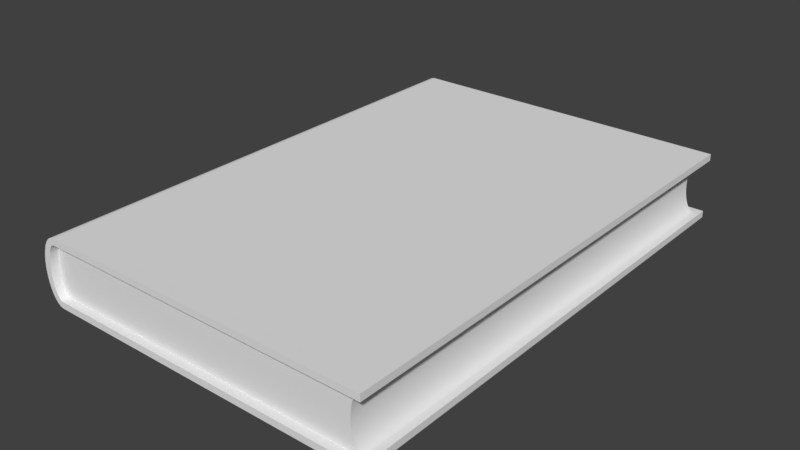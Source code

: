 # Source: LinkingBook.blend  (saved by Blender 2.80.75; exported with 4.5.12 LTS)
import bpy
from mathutils import Matrix  # noqa: F401  (used for matrix-valued properties, if any)

bpy.ops.wm.read_factory_settings(use_empty=True)
scene = bpy.context.scene
scene.name = 'Scene'

# ---- materials (node trees are filled in below, after node groups)
mat_book = bpy.data.materials.new('Book')
mat_book.alpha_threshold = 0.0
mat_book.use_transparent_shadow = False
mat_book.roughness = 0.5
mat_book.line_color = (0.0, 0.0, 0.0, 1.0)
mat_panel = bpy.data.materials.new('Panel')
mat_panel.use_transparent_shadow = False

# ---- node groups
ng_auto_smooth = bpy.data.node_groups.new('Auto Smooth', 'GeometryNodeTree')
_s = ng_auto_smooth.interface.new_socket(name='Geometry', in_out='OUTPUT', socket_type='NodeSocketGeometry')
_s = ng_auto_smooth.interface.new_socket(name='Geometry', in_out='INPUT', socket_type='NodeSocketGeometry')
_s = ng_auto_smooth.interface.new_socket(name='Angle', in_out='INPUT', socket_type='NodeSocketFloat')
_s.subtype = 'ANGLE'
_s.min_value = 0.0
_s.max_value = 3.142
ng_auto_smooth.is_modifier = True
_N = ng_auto_smooth.nodes; _L = ng_auto_smooth.links
n0 = _N.new('NodeGroupOutput'); n0.name = 'Group Output'; n0.location = (480, -100)
n1 = _N.new('NodeGroupInput'); n1.name = 'Group Input'; n1.location = (-420, -300)
n2 = _N.new('NodeGroupInput'); n2.name = 'Group Input.001'; n2.location = (-60, -100)
n3 = _N.new('GeometryNodeSetShadeSmooth'); n3.name = 'Set Shade Smooth'; n3.location = (120, -100)
n3.domain = 'EDGE'
n4 = _N.new('GeometryNodeSetShadeSmooth'); n4.name = 'Set Shade Smooth.001'; n4.location = (300, -100)
n5 = _N.new('GeometryNodeInputMeshEdgeAngle'); n5.name = 'Edge Angle'; n5.location = (-420, -220)
n6 = _N.new('GeometryNodeInputEdgeSmooth'); n6.name = 'Is Edge Smooth'; n6.location = (-60, -160)
n7 = _N.new('GeometryNodeInputShadeSmooth'); n7.name = 'Is Face Smooth'; n7.location = (-240, -340)
n8 = _N.new('FunctionNodeBooleanMath'); n8.name = 'Boolean Math'; n8.location = (-60, -220)
n9 = _N.new('FunctionNodeCompare'); n9.name = 'Compare'; n9.location = (-240, -180)
n9.operation = 'LESS_EQUAL'
_L.new(n5.outputs[0], n9.inputs[0])
_L.new(n4.outputs[0], n0.inputs[0])
_L.new(n1.outputs[1], n9.inputs[1])
_L.new(n9.outputs[0], n8.inputs[0])
_L.new(n7.outputs[0], n8.inputs[1])
_L.new(n2.outputs[0], n3.inputs[0])
_L.new(n6.outputs[0], n3.inputs[1])
_L.new(n3.outputs[0], n4.inputs[0])
_L.new(n8.outputs[0], n3.inputs[2])
n0.is_active_output = True

# ---- material node trees
mat_panel.use_nodes = True; mat_panel.node_tree.nodes.clear()
_N = mat_panel.node_tree.nodes; _L = mat_panel.node_tree.links
n0 = _N.new('ShaderNodeOutputMaterial'); n0.name = 'Material Output'; n0.location = (300, 300)
n1 = _N.new('ShaderNodeBsdfPrincipled'); n1.name = 'Principled BSDF'; n1.location = (10, 300)
n1.distribution = 'GGX'
n1.subsurface_method = 'BURLEY'
n1.inputs[3].default_value = 1.45
n1.inputs[27].default_value = (0.0, 0.0, 0.0, 1.0)
n1.inputs[28].default_value = 1.0
_L.new(n1.outputs[0], n0.inputs[0])
n0.is_active_output = True

# ---- world
world_world = bpy.data.worlds.new('World'); scene.world = world_world
world_world.color = (0.05088, 0.05088, 0.05088)
world_world.use_sun_shadow = False
world_world.sun_shadow_jitter_overblur = 0.0

# ---- meshes
me_linkingbook = bpy.data.meshes.new('LinkingBook')
me_linkingbook.from_pydata([(1.0, 1.5, 0.0), (1.0, -1.5, 0.0), (-1.0, -1.5, 0.0), (1.0, 1.5, 0.4), (1.0, -1.5, 0.4), (-1.0, -1.5, 0.4), (-1.0, 1.5, 0.4), (-1.0, 1.5, 0.0), (-1.02, 1.5, 0.003843), (-1.038, 1.5, 0.01522), (-1.056, 1.5, 0.03371), (-1.071, 1.5, 0.05858), (-1.083, 1.5, 0.08889), (-1.092, 1.5, 0.1235), (-1.098, 1.5, 0.161), (-1.1, 1.5, 0.2), (-1.098, 1.5, 0.239), (-1.092, 1.5, 0.2765), (-1.083, 1.5, 0.3111), (-1.071, 1.5, 0.3414), (-1.056, 1.5, 0.3663), (-1.038, 1.5, 0.3848), (-1.02, 1.5, 0.3962), (-1.02, -1.5, 0.003843), (-1.038, -1.5, 0.01522), (-1.056, -1.5, 0.03371), (-1.071, -1.5, 0.05858), (-1.083, -1.5, 0.08889), (-1.092, -1.5, 0.1235), (-1.098, -1.5, 0.161), (-1.1, -1.5, 0.2), (-1.098, -1.5, 0.239), (-1.092, -1.5, 0.2765), (-1.083, -1.5, 0.3111), (-1.071, -1.5, 0.3414), (-1.056, -1.5, 0.3663), (-1.038, -1.5, 0.3848), (-1.02, -1.5, 0.3962), (1.0, 1.5, 0.36), (0.937, -1.45, 0.05218), (-1.0, 1.5, 0.36), (1.0, -1.5, 0.36), (-1.023, 1.5, 0.05218), (-1.012, 1.5, 0.04307), (1.0, -1.5, 0.04), (0.9483, -1.45, 0.04307), (1.0, 1.5, 0.04), (0.86, -1.45, 0.36), (-1.0, 1.5, 0.04), (-1.0, -1.5, 0.04), (-1.0, -1.5, 0.36), (-1.012, -1.5, 0.04307), (-1.023, -1.5, 0.05218), (-1.033, -1.5, 0.06696), (-1.042, -1.5, 0.08686), (-1.05, -1.5, 0.1111), (-1.055, -1.5, 0.1388), (-1.059, -1.5, 0.1688), (-1.06, -1.5, 0.2), (-1.059, -1.5, 0.2312), (-1.055, -1.5, 0.2612), (-1.05, -1.5, 0.2889), (-1.042, -1.5, 0.3131), (-1.033, -1.5, 0.333), (-1.023, -1.5, 0.3478), (-1.012, -1.5, 0.3569), (-1.0, -1.45, 0.04), (-1.012, -1.45, 0.04307), (-1.023, -1.45, 0.05218), (-1.033, -1.45, 0.06696), (-1.042, -1.45, 0.08686), (-1.05, -1.45, 0.1111), (-1.055, -1.45, 0.1388), (-1.059, -1.45, 0.1688), (-1.06, -1.45, 0.2), (-1.059, -1.45, 0.2312), (-1.055, -1.45, 0.2612), (-1.05, -1.45, 0.2889), (-1.042, -1.45, 0.3131), (-1.033, -1.45, 0.333), (-1.023, -1.45, 0.3478), (-1.012, -1.45, 0.3569), (-1.033, 1.5, 0.06696), (-1.042, 1.5, 0.08686), (-1.05, 1.5, 0.1111), (-1.055, 1.5, 0.1388), (-1.059, 1.5, 0.1688), (-1.06, 1.5, 0.2), (-1.059, 1.5, 0.2312), (-1.055, 1.5, 0.2612), (-1.05, 1.5, 0.2889), (-1.042, 1.5, 0.3131), (-1.033, 1.5, 0.333), (-1.023, 1.5, 0.3478), (-1.012, 1.5, 0.3569), (-1.023, 1.45, 0.05218), (-1.012, 1.45, 0.04307), (0.96, -1.45, 0.04), (-1.0, 1.45, 0.04), (-1.033, 1.45, 0.06696), (-1.042, 1.45, 0.08686), (-1.05, 1.45, 0.1111), (-1.055, 1.45, 0.1388), (-1.059, 1.45, 0.1688), (-1.06, 1.45, 0.2), (-1.059, 1.45, 0.2312), (-1.055, 1.45, 0.2612), (-1.05, 1.45, 0.2889), (-1.042, 1.45, 0.3131), (-1.033, 1.45, 0.333), (-1.023, 1.45, 0.3478), (-1.012, 1.45, 0.3569), (0.9267, -1.45, 0.06696), (0.9176, -1.45, 0.08686), (0.9101, -1.45, 0.1111), (0.9046, -1.45, 0.1388), (0.9012, -1.45, 0.1688), (0.9, -1.45, 0.2), (0.9012, -1.45, 0.2312), (0.9046, -1.45, 0.2612), (0.9101, -1.45, 0.2889), (0.9176, -1.45, 0.3131), (0.9267, -1.45, 0.333), (0.937, -1.45, 0.3478), (0.9483, -1.45, 0.3569), (0.937, 1.45, 0.05218), (0.9483, 1.45, 0.04307), (0.96, 1.45, 0.04), (0.9267, 1.45, 0.06696), (0.9176, 1.45, 0.08686), (0.9101, 1.45, 0.1111), (0.9046, 1.45, 0.1388), (0.9012, 1.45, 0.1688), (0.9, 1.45, 0.2), (0.9012, 1.45, 0.2312), (0.9046, 1.45, 0.2612), (0.9101, 1.45, 0.2889), (0.9176, 1.45, 0.3131), (0.9267, 1.45, 0.333), (0.937, 1.45, 0.3478), (0.9483, 1.45, 0.3569), (-1.0, 1.45, 0.36), (0.96, 1.45, 0.36), (0.96, -1.45, 0.36), (-1.0, -1.45, 0.36), (0.86, 1.45, 0.36), (-0.9, 1.45, 0.36), (-0.9, -1.45, 0.36), (-0.9, 1.35, 0.36), (-0.9, -1.35, 0.36), (0.86, 1.35, 0.36), (0.86, -1.35, 0.36), (-0.13, 1.45, 0.36), (-0.24, 1.45, 0.36), (-0.35, 1.45, 0.36), (-0.46, 1.45, 0.36), (-0.57, 1.45, 0.36), (-0.68, 1.45, 0.36), (-0.79, 1.45, 0.36), (0.75, -1.45, 0.36), (0.64, -1.45, 0.36), (0.53, -1.45, 0.36), (0.42, -1.45, 0.36), (0.31, -1.45, 0.36), (0.2, -1.45, 0.36), (0.09, -1.45, 0.36), (-0.02, -1.45, 0.36), (-0.13, -1.45, 0.36), (-0.24, -1.45, 0.36), (-0.35, -1.45, 0.36), (-0.46, -1.45, 0.36), (-0.57, -1.45, 0.36), (-0.68, -1.45, 0.36), (-0.79, -1.45, 0.36), (0.75, 1.35, 0.36), (0.64, 1.35, 0.36), (0.53, 1.35, 0.36), (0.42, 1.35, 0.36), (0.31, 1.35, 0.36), (0.2, 1.35, 0.36), (0.09, 1.35, 0.36), (-0.02, 1.35, 0.36), (-0.13, 1.35, 0.36), (-0.24, 1.35, 0.36), (-0.35, 1.35, 0.36), (-0.46, 1.35, 0.36), (-0.57, 1.35, 0.36), (-0.68, 1.35, 0.36), (-0.79, 1.35, 0.36), (0.75, -1.35, 0.36), (0.64, -1.35, 0.36), (0.53, -1.35, 0.36), (0.42, -1.35, 0.36), (0.31, -1.35, 0.36), (0.2, -1.35, 0.36), (0.09, -1.35, 0.36), (-0.02, -1.35, 0.36), (-0.13, -1.35, 0.36), (-0.24, -1.35, 0.36), (-0.35, -1.35, 0.36), (-0.46, -1.35, 0.36), (-0.57, -1.35, 0.36), (-0.68, -1.35, 0.36), (-0.79, -1.35, 0.36), (-0.02, 1.45, 0.36), (0.09, 1.45, 0.36), (0.2, 1.45, 0.36), (0.31, 1.45, 0.36), (0.42, 1.45, 0.36), (0.53, 1.45, 0.36), (0.64, 1.45, 0.36), (0.75, 1.45, 0.36), (-0.99, -1.5, 0.04), (-0.99, -1.45, 0.04), (-0.99, -1.5, 0.0), (-0.99, 1.5, 0.0), (-0.99, 1.5, 0.04), (-0.99, 1.45, 0.04), (-0.99, 1.5, 0.4), (-0.99, -1.5, 0.4), (-0.99, 1.5, 0.36), (-0.99, -1.5, 0.36), (-0.96, 1.5, 0.4), (-0.96, -1.5, 0.4), (-0.96, 1.5, 0.36), (-0.96, -1.5, 0.36)], [], [(215, 214, 2, 7), (218, 6, 5, 219), (0, 46, 44, 1), (11, 26, 27, 12), (19, 34, 35, 20), (12, 27, 28, 13), (20, 35, 36, 21), (13, 28, 29, 14), (21, 36, 37, 22), (14, 29, 30, 15), (7, 2, 23, 8), (22, 37, 5, 6), (15, 30, 31, 16), (8, 23, 24, 9), (16, 31, 32, 17), (9, 24, 25, 10), (17, 32, 33, 18), (10, 25, 26, 11), (18, 33, 34, 19), (88, 89, 106, 105), (2, 214, 1, 44, 212, 49, 51, 52, 53, 54, 55, 56, 57, 58, 59, 60, 61, 62, 63, 64, 65, 50, 221, 225, 41, 4, 223, 219, 5, 37, 36, 35, 34, 33, 32, 31, 30, 29, 28, 27, 26, 25, 24, 23), (41, 38, 3, 4), (224, 38, 41, 225), (213, 66, 49, 212), (92, 93, 110, 109), (85, 86, 103, 102), (93, 94, 111, 110), (54, 70, 71, 55), (62, 78, 79, 63), (55, 71, 72, 56), (63, 79, 80, 64), (56, 72, 73, 57), (64, 80, 81, 65), (57, 73, 74, 58), (49, 66, 67, 51), (58, 74, 75, 59), (51, 67, 68, 52), (65, 81, 144, 50), (59, 75, 76, 60), (52, 68, 69, 53), (60, 76, 77, 61), (53, 69, 70, 54), (61, 77, 78, 62), (83, 84, 101, 100), (48, 43, 96, 98), (86, 87, 104, 103), (82, 83, 100, 99), (94, 40, 141, 111), (42, 82, 99, 95), (84, 85, 102, 101), (89, 90, 107, 106), (43, 42, 95, 96), (90, 91, 108, 107), (91, 92, 109, 108), (87, 88, 105, 104), (38, 224, 220, 40, 94, 93, 92, 91, 90, 89, 88, 87, 86, 85, 84, 83, 82, 42, 43, 48, 216, 46, 0, 215, 7, 8, 9, 10, 11, 12, 13, 14, 15, 16, 17, 18, 19, 20, 21, 22, 6, 218, 222, 3), (123, 122, 138, 139), (118, 117, 133, 134), (124, 123, 139, 140), (45, 97, 127, 126), (117, 116, 132, 133), (115, 114, 130, 131), (113, 112, 128, 129), (143, 124, 140, 142), (119, 118, 134, 135), (114, 113, 129, 130), (120, 119, 135, 136), (112, 39, 125, 128), (121, 120, 136, 137), (116, 115, 131, 132), (39, 45, 126, 125), (122, 121, 137, 138), (142, 140, 139, 138, 137, 136, 135, 134, 133, 132, 131, 130, 129, 128, 125, 126, 127, 217, 98, 96, 95, 99, 100, 101, 102, 103, 104, 105, 106, 107, 108, 109, 110, 111, 141, 146, 158, 157, 156, 155, 154, 153, 152, 204, 205, 206, 207, 208, 209, 210, 211, 145), (117, 118, 119, 120, 121, 122, 123, 124, 143, 47, 159, 160, 161, 162, 163, 164, 165, 166, 167, 168, 169, 170, 171, 172, 173, 147, 144, 81, 80, 79, 78, 77, 76, 75, 74, 73, 72, 71, 70, 69, 68, 67, 66, 213, 97, 45, 39, 112, 113, 114, 115, 116), (150, 151, 47, 143, 142, 145), (148, 188, 158, 146), (127, 97, 44, 46), (217, 127, 46, 216), (177, 176, 209, 208), (148, 146, 141, 144, 147, 149), (198, 199, 169, 168), (197, 196, 181, 182), (195, 194, 179, 180), (198, 197, 182, 183), (199, 198, 183, 184), (200, 199, 184, 185), (201, 200, 185, 186), (202, 201, 186, 187), (203, 202, 187, 188), (149, 203, 188, 148), (202, 203, 173, 172), (201, 202, 172, 171), (200, 201, 171, 170), (189, 151, 150, 174), (197, 198, 168, 167), (199, 200, 170, 169), (196, 197, 167, 166), (195, 196, 166, 165), (194, 195, 165, 164), (193, 194, 164, 163), (192, 193, 163, 162), (191, 192, 162, 161), (190, 191, 161, 160), (189, 190, 160, 159), (151, 189, 159, 47), (175, 174, 211, 210), (203, 149, 147, 173), (178, 177, 208, 207), (176, 175, 210, 209), (179, 178, 207, 206), (180, 179, 206, 205), (181, 180, 205, 204), (182, 181, 204, 152), (183, 182, 152, 153), (184, 183, 153, 154), (185, 184, 154, 155), (186, 185, 155, 156), (187, 186, 156, 157), (188, 187, 157, 158), (174, 150, 145, 211), (196, 195, 180, 181), (194, 193, 178, 179), (193, 192, 177, 178), (192, 191, 176, 177), (191, 190, 175, 176), (190, 189, 174, 175), (97, 213, 212, 44), (0, 1, 214, 215), (98, 217, 216, 48), (222, 218, 219, 223), (40, 220, 221, 50, 144, 141), (3, 222, 223, 4), (220, 224, 225, 221)])
me_linkingbook.polygons.foreach_set('use_smooth', [True] * 133)
me_linkingbook.polygons.foreach_set('material_index', [0, 0, 0, 0, 0, 0, 0, 0, 0, 0, 0, 0, 0, 0, 0, 0, 0, 0, 0, 0, 0, 0, 0, 0, 0, 0, 0, 0, 0, 0, 0, 0, 0, 0, 0, 0, 0, 0, 0, 0, 0, 0, 0, 0, 0, 0, 0, 0, 0, 0, 0, 0, 0, 0, 0, 0, 0, 0, 0, 0, 0, 0, 0, 0, 0, 0, 0, 0, 0, 0, 0, 0, 0, 0, 0, 0, 0, 0, 0, 0, 0, 1, 1, 1, 1, 1, 1, 1, 1, 1, 0, 0, 0, 1, 0, 0, 0, 0, 0, 0, 0, 0, 0, 0, 0, 0, 0, 0, 0, 0, 0, 0, 0, 0, 0, 0, 0, 0, 0, 0, 1, 1, 1, 1, 1, 1, 0, 0, 0, 0, 0, 0, 0])
_k = set([(0, 1), (0, 46), (0, 215), (1, 44), (1, 214), (2, 23), (2, 214), (3, 4), (3, 38), (3, 222), (4, 41), (4, 223), (5, 37), (5, 219), (6, 22), (6, 218), (7, 8), (7, 215), (8, 9), (9, 10), (10, 11), (11, 12), (12, 13), (13, 14), (14, 15), (15, 16), (16, 17), (17, 18), (18, 19), (19, 20), (20, 21), (21, 22), (23, 24), (24, 25), (25, 26), (26, 27), (27, 28), (28, 29), (29, 30), (30, 31), (31, 32), (32, 33), (33, 34), (34, 35), (35, 36), (36, 37), (38, 41), (38, 224), (39, 45), (39, 112), (40, 94), (40, 141), (40, 220), (41, 225), (42, 43), (42, 82), (43, 48), (44, 46), (44, 212), (45, 97), (46, 216), (47, 143), (47, 159), (48, 216), (49, 51), (49, 212), (50, 65), (50, 144), (50, 221), (51, 52), (52, 53), (53, 54), (54, 55), (55, 56), (56, 57), (57, 58), (58, 59), (59, 60), (60, 61), (61, 62), (62, 63), (63, 64), (64, 65), (66, 67), (66, 213), (67, 68), (68, 69), (69, 70), (70, 71), (71, 72), (72, 73), (73, 74), (74, 75), (75, 76), (76, 77), (77, 78), (78, 79), (79, 80), (80, 81), (81, 144), (82, 83), (83, 84), (84, 85), (85, 86), (86, 87), (87, 88), (88, 89), (89, 90), (90, 91), (91, 92), (92, 93), (93, 94), (95, 96), (95, 99), (96, 98), (97, 127), (97, 213), (98, 217), (99, 100), (100, 101), (101, 102), (102, 103), (103, 104), (104, 105), (105, 106), (106, 107), (107, 108), (108, 109), (109, 110), (110, 111), (111, 141), (112, 113), (113, 114), (114, 115), (115, 116), (116, 117), (117, 118), (118, 119), (119, 120), (120, 121), (121, 122), (122, 123), (123, 124), (124, 143), (125, 126), (125, 128), (126, 127), (127, 217), (128, 129), (129, 130), (130, 131), (131, 132), (132, 133), (133, 134), (134, 135), (135, 136), (136, 137), (137, 138), (138, 139), (139, 140), (140, 142), (141, 144), (141, 146), (142, 143), (142, 145), (144, 147), (145, 211), (146, 158), (147, 173), (152, 153), (152, 204), (153, 154), (154, 155), (155, 156), (156, 157), (157, 158), (159, 160), (160, 161), (161, 162), (162, 163), (163, 164), (164, 165), (165, 166), (166, 167), (167, 168), (168, 169), (169, 170), (170, 171), (171, 172), (172, 173), (204, 205), (205, 206), (206, 207), (207, 208), (208, 209), (209, 210), (210, 211), (218, 222), (219, 223), (220, 224), (221, 225)])
me_linkingbook.attributes.new('sharp_edge', 'BOOLEAN', 'EDGE').data.foreach_set('value', [ (min(e.vertices), max(e.vertices)) in _k for e in me_linkingbook.edges])
_uv = me_linkingbook.uv_layers.new(name='UVMap1')
_uv.uv.foreach_set('vector', [0.3031, 0.4466, 0.3031, 0.02476, 0.3045, 0.02476, 0.3045, 0.4466, 0.374, 0.4466, 0.3726, 0.4466, 0.3726, 0.02476, 0.374, 0.02476, 0.02329, 0.4466, 0.01767, 0.4523, 0.01767, 0.01911, 0.02329, 0.02476, 0.3181, 0.4466, 0.3181, 0.02476, 0.3227, 0.02476, 0.3227, 0.4466, 0.359, 0.4466, 0.359, 0.02476, 0.3631, 0.02476, 0.3631, 0.4466, 0.3227, 0.4466, 0.3227, 0.02476, 0.3277, 0.02476, 0.3277, 0.4466, 0.3631, 0.4466, 0.3631, 0.02476, 0.3667, 0.02476, 0.3667, 0.4466, 0.3277, 0.4466, 0.3277, 0.02476, 0.3331, 0.02476, 0.3331, 0.4466, 0.3667, 0.4466, 0.3667, 0.02476, 0.3698, 0.02476, 0.3698, 0.4466, 0.3331, 0.4466, 0.3331, 0.02476, 0.3386, 0.02476, 0.3386, 0.4466, 0.3045, 0.4466, 0.3045, 0.02476, 0.3073, 0.02476, 0.3073, 0.4466, 0.3698, 0.4466, 0.3698, 0.02476, 0.3726, 0.02476, 0.3726, 0.4466, 0.3386, 0.4466, 0.3386, 0.02476, 0.344, 0.02476, 0.344, 0.4466, 0.3073, 0.4466, 0.3073, 0.02476, 0.3104, 0.02476, 0.3104, 0.4466, 0.344, 0.4466, 0.344, 0.02476, 0.3494, 0.02476, 0.3494, 0.4466, 0.3104, 0.4466, 0.3104, 0.02476, 0.314, 0.02476, 0.314, 0.4466, 0.3494, 0.4466, 0.3494, 0.02476, 0.3544, 0.02476, 0.3544, 0.4466, 0.314, 0.4466, 0.314, 0.02476, 0.3181, 0.02476, 0.3181, 0.4466, 0.3544, 0.4466, 0.3544, 0.02476, 0.359, 0.02476, 0.359, 0.4466, 0.344, 0.4523, 0.3494, 0.4523, 0.3494, 0.4594, 0.344, 0.4594, 0.3045, 0.02476, 0.3031, 0.02476, 0.02329, 0.02476, 0.01767, 0.01911, 0.303, 0.01911, 0.3045, 0.01911, 0.3073, 0.01911, 0.3104, 0.01911, 0.314, 0.01911, 0.3181, 0.01911, 0.3227, 0.01911, 0.3277, 0.01911, 0.3331, 0.01911, 0.3386, 0.01911, 0.344, 0.01911, 0.3494, 0.01911, 0.3544, 0.01911, 0.359, 0.01911, 0.3631, 0.01911, 0.3667, 0.01911, 0.3698, 0.01911, 0.3726, 0.01911, 0.3739, 0.01911, 0.3782, 0.01911, 0.6594, 0.01911, 0.6538, 0.02476, 0.3782, 0.02476, 0.374, 0.02476, 0.3726, 0.02476, 0.3698, 0.02476, 0.3667, 0.02476, 0.3631, 0.02476, 0.359, 0.02476, 0.3544, 0.02476, 0.3494, 0.02476, 0.344, 0.02476, 0.3386, 0.02476, 0.3331, 0.02476, 0.3277, 0.02476, 0.3227, 0.02476, 0.3181, 0.02476, 0.314, 0.02476, 0.3104, 0.02476, 0.3073, 0.02476, 0.6594, 0.01911, 0.6594, 0.4524, 0.6538, 0.4466, 0.6538, 0.02476, 0.9425, 0.4524, 0.6594, 0.4524, 0.6594, 0.01911, 0.9425, 0.01911, 0.3031, 0.01204, 0.3045, 0.01204, 0.3045, 0.01911, 0.303, 0.01911, 0.3631, 0.4523, 0.3667, 0.4523, 0.3667, 0.4594, 0.3631, 0.4594, 0.3277, 0.4523, 0.3331, 0.4523, 0.3331, 0.4594, 0.3277, 0.4594, 0.3667, 0.4523, 0.3698, 0.4523, 0.3698, 0.4594, 0.3667, 0.4594, 0.3181, 0.01911, 0.3181, 0.01204, 0.3227, 0.01204, 0.3227, 0.01911, 0.359, 0.01911, 0.359, 0.01204, 0.3631, 0.01204, 0.3631, 0.01911, 0.3227, 0.01911, 0.3227, 0.01204, 0.3277, 0.01204, 0.3277, 0.01911, 0.3631, 0.01911, 0.3631, 0.01204, 0.3667, 0.01204, 0.3667, 0.01911, 0.3277, 0.01911, 0.3277, 0.01204, 0.3331, 0.01204, 0.3331, 0.01911, 0.3667, 0.01911, 0.3667, 0.01204, 0.3698, 0.01204, 0.3698, 0.01911, 0.3331, 0.01911, 0.3331, 0.01204, 0.3386, 0.01204, 0.3386, 0.01911, 0.3045, 0.01911, 0.3045, 0.01204, 0.3073, 0.01204, 0.3073, 0.01911, 0.3386, 0.01911, 0.3386, 0.01204, 0.344, 0.01204, 0.344, 0.01911, 0.3073, 0.01911, 0.3073, 0.01204, 0.3104, 0.01204, 0.3104, 0.01911, 0.3698, 0.01911, 0.3698, 0.01204, 0.3726, 0.01204, 0.3726, 0.01911, 0.344, 0.01911, 0.344, 0.01204, 0.3494, 0.01204, 0.3494, 0.01911, 0.3104, 0.01911, 0.3104, 0.01204, 0.314, 0.01204, 0.314, 0.01911, 0.3494, 0.01911, 0.3494, 0.01204, 0.3544, 0.01204, 0.3544, 0.01911, 0.314, 0.01911, 0.314, 0.01204, 0.3181, 0.01204, 0.3181, 0.01911, 0.3544, 0.01911, 0.3544, 0.01204, 0.359, 0.01204, 0.359, 0.01911, 0.3181, 0.4523, 0.3227, 0.4523, 0.3227, 0.4594, 0.3181, 0.4594, 0.3045, 0.4523, 0.3073, 0.4523, 0.3073, 0.4594, 0.3045, 0.4594, 0.3331, 0.4523, 0.3386, 0.4523, 0.3386, 0.4594, 0.3331, 0.4594, 0.314, 0.4523, 0.3181, 0.4523, 0.3181, 0.4594, 0.314, 0.4594, 0.3698, 0.4523, 0.3726, 0.4523, 0.3726, 0.4594, 0.3698, 0.4594, 0.3104, 0.4523, 0.314, 0.4523, 0.314, 0.4594, 0.3104, 0.4594, 0.3227, 0.4523, 0.3277, 0.4523, 0.3277, 0.4594, 0.3227, 0.4594, 0.3494, 0.4523, 0.3544, 0.4523, 0.3544, 0.4594, 0.3494, 0.4594, 0.3073, 0.4523, 0.3104, 0.4523, 0.3104, 0.4594, 0.3073, 0.4594, 0.3544, 0.4523, 0.359, 0.4523, 0.359, 0.4594, 0.3544, 0.4594, 0.359, 0.4523, 0.3631, 0.4523, 0.3631, 0.4594, 0.359, 0.4594, 0.3386, 0.4523, 0.344, 0.4523, 0.344, 0.4594, 0.3386, 0.4594, 0.6594, 0.4524, 0.3782, 0.4523, 0.3739, 0.4523, 0.3726, 0.4523, 0.3698, 0.4523, 0.3667, 0.4523, 0.3631, 0.4523, 0.359, 0.4523, 0.3544, 0.4523, 0.3494, 0.4523, 0.344, 0.4523, 0.3386, 0.4523, 0.3331, 0.4523, 0.3277, 0.4523, 0.3227, 0.4523, 0.3181, 0.4523, 0.314, 0.4523, 0.3104, 0.4523, 0.3073, 0.4523, 0.3045, 0.4523, 0.303, 0.4523, 0.01767, 0.4523, 0.02329, 0.4466, 0.3031, 0.4466, 0.3045, 0.4466, 0.3073, 0.4466, 0.3104, 0.4466, 0.314, 0.4466, 0.3181, 0.4466, 0.3227, 0.4466, 0.3277, 0.4466, 0.3331, 0.4466, 0.3386, 0.4466, 0.344, 0.4466, 0.3494, 0.4466, 0.3544, 0.4466, 0.359, 0.4466, 0.3631, 0.4466, 0.3667, 0.4466, 0.3698, 0.4466, 0.3726, 0.4466, 0.374, 0.4466, 0.3782, 0.4466, 0.6538, 0.4466, 0.2929, 0.5267, 0.2914, 0.5246, 0.7086, 0.5246, 0.7071, 0.5267, 0.2878, 0.5103, 0.2877, 0.506, 0.7123, 0.5059, 0.7122, 0.5103, 0.2945, 0.528, 0.2929, 0.5267, 0.7071, 0.5267, 0.7055, 0.528, 0.2945, 0.4839, 0.2961, 0.4835, 0.7039, 0.4834, 0.7055, 0.4839, 0.2877, 0.506, 0.2878, 0.5016, 0.7122, 0.5015, 0.7123, 0.5059, 0.2883, 0.4974, 0.2891, 0.4935, 0.7109, 0.4934, 0.7117, 0.4973, 0.2901, 0.4901, 0.2914, 0.4873, 0.7086, 0.4872, 0.7099, 0.49, 0.2961, 0.5284, 0.2945, 0.528, 0.7055, 0.528, 0.7039, 0.5284, 0.2883, 0.5146, 0.2878, 0.5103, 0.7122, 0.5103, 0.7117, 0.5145, 0.2891, 0.4935, 0.2901, 0.4901, 0.7099, 0.49, 0.7109, 0.4934, 0.2891, 0.5184, 0.2883, 0.5146, 0.7117, 0.5145, 0.7109, 0.5184, 0.2914, 0.4873, 0.2929, 0.4852, 0.7071, 0.4851, 0.7086, 0.4872, 0.2901, 0.5218, 0.2891, 0.5184, 0.7109, 0.5184, 0.7099, 0.5218, 0.2878, 0.5016, 0.2883, 0.4974, 0.7117, 0.4973, 0.7122, 0.5015, 0.2929, 0.4852, 0.2945, 0.4839, 0.7055, 0.4839, 0.7071, 0.4851, 0.2914, 0.5246, 0.2901, 0.5218, 0.7099, 0.5218, 0.7086, 0.5246, 0.7039, 0.5284, 0.7055, 0.528, 0.7071, 0.5267, 0.7086, 0.5246, 0.7099, 0.5218, 0.7109, 0.5184, 0.7117, 0.5145, 0.7122, 0.5103, 0.7123, 0.5059, 0.7122, 0.5015, 0.7117, 0.4973, 0.7109, 0.4934, 0.7099, 0.49, 0.7086, 0.4872, 0.7071, 0.4851, 0.7055, 0.4839, 0.7039, 0.4834, 0.9781, 0.4834, 0.9795, 0.4834, 0.9812, 0.4839, 0.9828, 0.4851, 0.9842, 0.4872, 0.9855, 0.49, 0.9865, 0.4934, 0.9873, 0.4973, 0.9878, 0.5015, 0.988, 0.5059, 0.9878, 0.5103, 0.9873, 0.5145, 0.9865, 0.5184, 0.9855, 0.5218, 0.9842, 0.5246, 0.9828, 0.5267, 0.9812, 0.528, 0.9795, 0.5284, 0.9655, 0.5284, 0.95, 0.5284, 0.9345, 0.5284, 0.9191, 0.5284, 0.9036, 0.5284, 0.8881, 0.5284, 0.8726, 0.5284, 0.8572, 0.5284, 0.8417, 0.5284, 0.8262, 0.5284, 0.8108, 0.5284, 0.7953, 0.5284, 0.7798, 0.5284, 0.7644, 0.5284, 0.7489, 0.5284, 0.7334, 0.5284, 0.718, 0.5284, 0.2877, 0.506, 0.2878, 0.5103, 0.2883, 0.5146, 0.2891, 0.5184, 0.2901, 0.5218, 0.2914, 0.5246, 0.2929, 0.5267, 0.2945, 0.528, 0.2961, 0.5284, 0.2821, 0.5284, 0.2666, 0.5285, 0.2511, 0.5285, 0.2356, 0.5285, 0.2202, 0.5285, 0.2047, 0.5285, 0.1892, 0.5285, 0.1738, 0.5285, 0.1583, 0.5285, 0.1428, 0.5285, 0.1273, 0.5285, 0.1119, 0.5285, 0.0964, 0.5285, 0.08093, 0.5285, 0.06546, 0.5285, 0.04999, 0.5285, 0.03453, 0.5285, 0.02048, 0.5284, 0.01883, 0.528, 0.01725, 0.5267, 0.01579, 0.5246, 0.01451, 0.5218, 0.01346, 0.5184, 0.01268, 0.5146, 0.0122, 0.5103, 0.01204, 0.506, 0.0122, 0.5016, 0.01268, 0.4974, 0.01346, 0.4935, 0.01451, 0.4901, 0.01579, 0.4873, 0.01725, 0.4852, 0.01883, 0.4839, 0.02048, 0.4835, 0.02188, 0.4835, 0.2961, 0.4835, 0.2945, 0.4839, 0.2929, 0.4852, 0.2914, 0.4873, 0.2901, 0.4901, 0.2891, 0.4935, 0.2883, 0.4974, 0.2878, 0.5016, 0.6898, 0.5425, 0.3101, 0.5425, 0.2961, 0.5425, 0.2961, 0.5284, 0.7039, 0.5284, 0.7039, 0.5425, 0.6898, 0.79, 0.6898, 0.7745, 0.7039, 0.7745, 0.7039, 0.79, 0.01204, 0.4594, 0.01204, 0.01204, 0.01767, 0.01911, 0.01767, 0.4523, 0.3031, 0.4594, 0.01204, 0.4594, 0.01767, 0.4523, 0.303, 0.4523, 0.6898, 0.6044, 0.6898, 0.5889, 0.7039, 0.5889, 0.7039, 0.6044, 0.6898, 0.79, 0.7039, 0.79, 0.7039, 0.8041, 0.2961, 0.8041, 0.2961, 0.79, 0.3101, 0.79, 0.3101, 0.6972, 0.3101, 0.7127, 0.2961, 0.7127, 0.2961, 0.6972, 0.3101, 0.6817, 0.3101, 0.6662, 0.6898, 0.6662, 0.6898, 0.6817, 0.3101, 0.6508, 0.3101, 0.6353, 0.6898, 0.6353, 0.6898, 0.6508, 0.3101, 0.6972, 0.3101, 0.6817, 0.6898, 0.6817, 0.6898, 0.6972, 0.3101, 0.7127, 0.3101, 0.6972, 0.6898, 0.6972, 0.6898, 0.7127, 0.3101, 0.7281, 0.3101, 0.7127, 0.6898, 0.7127, 0.6898, 0.7281, 0.3101, 0.7436, 0.3101, 0.7281, 0.6898, 0.7281, 0.6898, 0.7436, 0.3101, 0.7591, 0.3101, 0.7436, 0.6898, 0.7436, 0.6898, 0.7591, 0.3101, 0.7745, 0.3101, 0.7591, 0.6898, 0.7591, 0.6898, 0.7745, 0.3101, 0.79, 0.3101, 0.7745, 0.6898, 0.7745, 0.6898, 0.79, 0.3101, 0.7591, 0.3101, 0.7745, 0.2961, 0.7745, 0.2961, 0.7591, 0.3101, 0.7436, 0.3101, 0.7591, 0.2961, 0.7591, 0.2961, 0.7436, 0.3101, 0.7281, 0.3101, 0.7436, 0.2961, 0.7436, 0.2961, 0.7281, 0.3101, 0.558, 0.3101, 0.5425, 0.6898, 0.5425, 0.6898, 0.558, 0.3101, 0.6817, 0.3101, 0.6972, 0.2961, 0.6972, 0.2961, 0.6817, 0.3101, 0.7127, 0.3101, 0.7281, 0.2961, 0.7281, 0.2961, 0.7127, 0.3101, 0.6662, 0.3101, 0.6817, 0.2961, 0.6817, 0.2961, 0.6662, 0.3101, 0.6508, 0.3101, 0.6662, 0.2961, 0.6662, 0.2961, 0.6508, 0.3101, 0.6353, 0.3101, 0.6508, 0.2961, 0.6508, 0.2961, 0.6353, 0.3101, 0.6198, 0.3101, 0.6353, 0.2961, 0.6353, 0.2961, 0.6198, 0.3101, 0.6044, 0.3101, 0.6198, 0.2961, 0.6198, 0.2961, 0.6044, 0.3101, 0.5889, 0.3101, 0.6044, 0.2961, 0.6044, 0.2961, 0.5889, 0.3101, 0.5734, 0.3101, 0.5889, 0.2961, 0.5889, 0.2961, 0.5734, 0.3101, 0.558, 0.3101, 0.5734, 0.2961, 0.5734, 0.2961, 0.558, 0.3101, 0.5425, 0.3101, 0.558, 0.2961, 0.558, 0.2961, 0.5425, 0.6898, 0.5734, 0.6898, 0.558, 0.7039, 0.558, 0.7039, 0.5734, 0.3101, 0.7745, 0.3101, 0.79, 0.2961, 0.79, 0.2961, 0.7745, 0.6898, 0.6198, 0.6898, 0.6044, 0.7039, 0.6044, 0.7039, 0.6198, 0.6898, 0.5889, 0.6898, 0.5734, 0.7039, 0.5734, 0.7039, 0.5889, 0.6898, 0.6353, 0.6898, 0.6198, 0.7039, 0.6198, 0.7039, 0.6353, 0.6898, 0.6508, 0.6898, 0.6353, 0.7039, 0.6353, 0.7039, 0.6508, 0.6898, 0.6662, 0.6898, 0.6508, 0.7039, 0.6508, 0.7039, 0.6662, 0.6898, 0.6817, 0.6898, 0.6662, 0.7039, 0.6662, 0.7039, 0.6817, 0.6898, 0.6972, 0.6898, 0.6817, 0.7039, 0.6817, 0.7039, 0.6972, 0.6898, 0.7127, 0.6898, 0.6972, 0.7039, 0.6972, 0.7039, 0.7127, 0.6898, 0.7281, 0.6898, 0.7127, 0.7039, 0.7127, 0.7039, 0.7281, 0.6898, 0.7436, 0.6898, 0.7281, 0.7039, 0.7281, 0.7039, 0.7436, 0.6898, 0.7591, 0.6898, 0.7436, 0.7039, 0.7436, 0.7039, 0.7591, 0.6898, 0.7745, 0.6898, 0.7591, 0.7039, 0.7591, 0.7039, 0.7745, 0.6898, 0.558, 0.6898, 0.5425, 0.7039, 0.5425, 0.7039, 0.558, 0.3101, 0.6662, 0.3101, 0.6508, 0.6898, 0.6508, 0.6898, 0.6662, 0.3101, 0.6353, 0.3101, 0.6198, 0.6898, 0.6198, 0.6898, 0.6353, 0.3101, 0.6198, 0.3101, 0.6044, 0.6898, 0.6044, 0.6898, 0.6198, 0.3101, 0.6044, 0.3101, 0.5889, 0.6898, 0.5889, 0.6898, 0.6044, 0.3101, 0.5889, 0.3101, 0.5734, 0.6898, 0.5734, 0.6898, 0.5889, 0.3101, 0.5734, 0.3101, 0.558, 0.6898, 0.558, 0.6898, 0.5734, 0.01204, 0.01204, 0.3031, 0.01204, 0.303, 0.01911, 0.01767, 0.01911, 0.02329, 0.4466, 0.02329, 0.02476, 0.3031, 0.02476, 0.3031, 0.4466, 0.3045, 0.4594, 0.3031, 0.4594, 0.303, 0.4523, 0.3045, 0.4523, 0.3782, 0.4466, 0.374, 0.4466, 0.374, 0.02476, 0.3782, 0.02476, 0.9483, 0.4524, 0.9468, 0.4524, 0.9468, 0.01911, 0.9483, 0.01911, 0.9483, 0.02633, 0.9483, 0.4451, 0.6538, 0.4466, 0.3782, 0.4466, 0.3782, 0.02476, 0.6538, 0.02476, 0.9468, 0.4524, 0.9425, 0.4524, 0.9425, 0.01911, 0.9468, 0.01911])
_uv.active_render = True
_uv = me_linkingbook.uv_layers.new(name='UVMap2')
_uv.uv.foreach_set('vector', [0.0, 3.209e-10, 0.0, 3.209e-10, 0.0, 3.209e-10, 0.0, 3.209e-10, 0.0, 3.209e-10, 0.0, 3.209e-10, 0.0, 3.209e-10, 0.0, 3.209e-10, 0.0, 3.209e-10, 0.0, 3.209e-10, 0.0, 3.012e-08, 0.0, 3.209e-10, 0.0, 3.209e-10, 0.0, 3.209e-10, 0.0, 3.209e-10, 0.0, 3.209e-10, 0.0, 3.209e-10, 0.0, 3.209e-10, 0.0, 3.209e-10, 0.0, 3.209e-10, 0.0, 3.209e-10, 0.0, 3.209e-10, 0.0, 3.209e-10, 0.0, 3.209e-10, 0.0, 3.209e-10, 0.0, 3.209e-10, 0.0, 3.209e-10, 0.0, 3.209e-10, 0.0, 3.209e-10, 0.0, 3.209e-10, 0.0, 3.209e-10, 0.0, 3.209e-10, 0.0, 3.209e-10, 0.0, 3.209e-10, 0.0, 3.209e-10, 0.0, 3.209e-10, 0.0, 3.209e-10, 0.0, 3.209e-10, 0.0, 3.209e-10, 0.0, 3.209e-10, 0.0, 3.209e-10, 0.0, 3.209e-10, 0.0, 3.209e-10, 0.0, 3.209e-10, 0.0, 3.209e-10, 0.0, 3.209e-10, 0.0, 3.209e-10, 0.0, 3.209e-10, 0.0, 3.209e-10, 0.0, 3.209e-10, 0.0, 3.209e-10, 0.0, 3.209e-10, 0.0, 3.209e-10, 0.0, 3.209e-10, 0.0, 3.209e-10, 0.0, 3.209e-10, 0.0, 3.209e-10, 0.0, 3.209e-10, 0.0, 3.209e-10, 0.0, 3.209e-10, 0.0, 3.209e-10, 0.0, 3.209e-10, 0.0, 3.209e-10, 0.0, 3.209e-10, 0.0, 3.209e-10, 0.0, 3.209e-10, 0.0, 3.209e-10, 0.0, 3.209e-10, 0.0, 3.209e-10, 0.0, 3.209e-10, 0.0, 3.209e-10, 0.0, 3.209e-10, 0.0, 3.209e-10, 0.0, 3.209e-10, 0.0, 3.209e-10, 0.0, 3.209e-10, 0.0, 3.209e-10, 0.0, 3.209e-10, 0.0, 3.209e-10, 0.0, 3.209e-10, 0.0, 3.209e-10, 0.0, 3.209e-10, 0.0, 3.209e-10, 0.0, 3.209e-10, 0.0, 3.209e-10, 0.0, 3.209e-10, 0.0, -2.948e-08, 0.0, -2.948e-08, 0.0, 3.209e-10, 0.0, 3.209e-10, 0.0, 3.209e-10, 0.0, 3.209e-10, 0.0, 3.209e-10, 0.0, 3.209e-10, 0.0, 3.209e-10, 0.0, -2.948e-08, 0.0, 3.209e-10, 0.0, 3.209e-10, 0.0, 3.209e-10, 0.0, 3.209e-10, 0.0, 3.209e-10, 0.0, 3.209e-10, 0.0, 3.209e-10, 0.0, 3.209e-10, 0.0, 3.209e-10, 0.0, 3.209e-10, 0.0, 3.209e-10, 0.0, 3.209e-10, 0.0, 3.209e-10, 0.0, 3.209e-10, 0.0, 3.209e-10, 0.0, 3.209e-10, 0.0, 3.209e-10, 0.0, 3.209e-10, 0.0, 3.209e-10, 0.0, 3.209e-10, 0.0, 3.209e-10, 0.0, 3.209e-10, 0.0, 3.209e-10, 0.0, 3.209e-10, 0.0, 3.209e-10, 0.0, 3.209e-10, 0.0, 3.209e-10, 0.0, 3.209e-10, 0.0, 3.209e-10, 0.0, 3.209e-10, 0.0, 3.209e-10, 0.0, 3.209e-10, 0.0, 3.209e-10, 0.0, 3.209e-10, 0.0, 3.209e-10, 0.0, 3.209e-10, 0.0, 3.209e-10, 0.0, 3.209e-10, 0.0, 3.209e-10, 0.0, 3.209e-10, 0.0, 3.209e-10, 0.0, 3.209e-10, 0.0, 3.209e-10, 0.0, 3.209e-10, 0.0, 3.209e-10, 0.0, 3.209e-10, 0.0, 3.209e-10, 0.0, 3.209e-10, 0.0, 3.209e-10, 0.0, 3.209e-10, 0.0, 3.209e-10, 0.0, 3.209e-10, 0.0, 3.209e-10, 0.0, 3.209e-10, 0.0, 3.209e-10, 0.0, 3.209e-10, 0.0, 3.209e-10, 0.0, 3.209e-10, 0.0, 3.209e-10, 0.0, 3.209e-10, 0.0, 3.209e-10, 0.0, 3.209e-10, 0.0, 3.209e-10, 0.0, 3.209e-10, 0.0, 3.209e-10, 0.0, 3.209e-10, 0.0, 3.209e-10, 0.0, 3.209e-10, 0.0, 3.209e-10, 0.0, 3.209e-10, 0.0, 3.209e-10, 0.0, 3.209e-10, 0.0, 3.209e-10, 0.0, 3.209e-10, 0.0, 3.209e-10, 0.0, 3.209e-10, 0.0, 3.209e-10, 0.0, 3.209e-10, 0.0, 3.209e-10, 0.0, 3.209e-10, 0.0, 3.209e-10, 0.0, 3.209e-10, 0.0, 3.209e-10, 0.0, -2.948e-08, 0.0, 3.209e-10, 0.0, 3.209e-10, 0.0, 3.209e-10, 0.0, 3.209e-10, 0.0, -2.948e-08, 0.0, 3.209e-10, 0.0, 3.209e-10, 0.0, -2.948e-08, 0.0, 3.209e-10, 0.0, 3.209e-10, 0.0, 3.209e-10, 0.0, 3.209e-10, 0.0, 3.209e-10, 0.0, 3.209e-10, 0.0, 3.209e-10, 0.0, -2.948e-08, 0.0, -2.948e-08, 0.0, 3.209e-10, 0.0, 3.209e-10, 0.0, 3.209e-10, 0.0, -2.948e-08, 0.0, 3.209e-10, 0.0, 3.209e-10, 0.0, 3.209e-10, 0.0, 3.209e-10, 0.0, 3.209e-10, 0.0, 3.209e-10, 0.0, 3.209e-10, 0.0, 3.209e-10, 0.0, 3.209e-10, 0.0, 3.209e-10, 0.0, 3.209e-10, 0.0, 3.209e-10, 0.0, 3.209e-10, 0.0, 3.209e-10, 0.0, 3.209e-10, 0.0, 3.209e-10, 0.0, 3.209e-10, 0.0, 3.209e-10, 0.0, 3.209e-10, 0.0, 3.209e-10, 0.0, 3.209e-10, 0.0, 3.209e-10, 0.0, 3.209e-10, 0.0, 3.209e-10, 0.0, 3.209e-10, 0.0, 3.209e-10, 0.0, 3.209e-10, 0.0, 3.209e-10, 0.0, 3.209e-10, 0.0, 3.209e-10, 0.0, 3.209e-10, 0.0, 3.209e-10, 0.0, 3.209e-10, 0.0, 3.209e-10, 0.0, 3.209e-10, 0.0, 3.209e-10, 0.0, 3.209e-10, 0.0, 3.209e-10, 0.0, 3.209e-10, 0.0, 3.209e-10, 0.0, 3.209e-10, 0.0, 3.209e-10, 0.0, 3.209e-10, 0.0, 3.209e-10, 0.0, 3.209e-10, 0.0, 3.209e-10, 0.0, 3.209e-10, 0.0, 3.209e-10, 0.0, 3.209e-10, 0.0, 3.209e-10, 0.0, 3.209e-10, 0.0, 3.209e-10, 0.0, 3.209e-10, 0.0, 3.209e-10, 0.0, 3.209e-10, 0.0, 3.209e-10, 0.0, 3.209e-10, 0.0, 3.209e-10, 0.0, 3.209e-10, 0.0, 3.209e-10, 0.0, 3.209e-10, 0.0, 3.209e-10, 0.0, 3.209e-10, 0.0, 3.209e-10, 0.0, 3.209e-10, 0.0, 3.209e-10, 0.0, 3.209e-10, 0.0, 3.209e-10, 0.0, 3.209e-10, 0.0, 3.209e-10, 0.0, 3.209e-10, 0.0, 3.209e-10, 0.0, 3.209e-10, 0.0, 3.209e-10, 0.0, 3.209e-10, 0.0, 3.209e-10, 0.0, 3.209e-10, 0.0, 3.209e-10, 0.0, 3.209e-10, 0.0, 3.209e-10, 0.0, 3.209e-10, 0.0, 3.209e-10, 0.0, 3.209e-10, 0.0, 3.209e-10, 0.0, 3.209e-10, 0.0, 3.209e-10, 0.0, 3.209e-10, 0.0, 3.209e-10, 0.0, 3.209e-10, 0.0, 3.209e-10, 0.0, 3.209e-10, 0.0, 3.209e-10, 0.0, 3.209e-10, 0.0, 3.209e-10, 0.0, 3.209e-10, 0.0, 3.209e-10, 0.0, 3.209e-10, 0.0, 3.209e-10, 0.0, 3.209e-10, 0.0, 3.209e-10, 0.0, 3.209e-10, 0.0, 3.209e-10, 0.0, 3.209e-10, 0.0, 3.209e-10, 0.0, 3.209e-10, 0.0, 3.209e-10, 0.0, 3.209e-10, 0.0, 3.209e-10, 0.0, 3.209e-10, 0.0, 3.209e-10, 0.0, 3.209e-10, 0.0, 3.209e-10, 0.0, 3.209e-10, 0.0, 3.209e-10, 0.0, 3.209e-10, 0.0, 3.209e-10, 0.0, 3.209e-10, 0.0, 3.209e-10, 0.0, 3.209e-10, 0.0, 3.209e-10, 0.0, 3.209e-10, 0.0, 3.209e-10, 0.0, 3.209e-10, 0.0, 3.209e-10, 0.0, 3.209e-10, 0.0, 3.209e-10, 0.0, 3.209e-10, 0.0, 3.209e-10, 0.0, 3.209e-10, 0.0, 3.209e-10, 0.0, 3.209e-10, 0.0, 3.209e-10, 0.0, 3.209e-10, 0.0, 3.209e-10, 0.0, 3.209e-10, 0.0, 3.209e-10, 0.0, 3.209e-10, 0.0, 3.209e-10, 0.0, 3.209e-10, 0.0, 3.209e-10, 0.0, 3.209e-10, 0.0, 3.209e-10, 0.0, 3.209e-10, 0.0, 3.209e-10, 0.0, 3.209e-10, 0.0, 3.209e-10, 0.0, 3.209e-10, 0.0, 3.209e-10, 0.0, 3.209e-10, 0.0, 3.209e-10, 0.0, 3.209e-10, 0.0, 3.209e-10, 0.0, 3.209e-10, 0.0, 3.209e-10, 0.0, 3.209e-10, 0.0, 3.209e-10, 0.0, 3.209e-10, 0.0, 3.209e-10, 0.0, 3.209e-10, 0.0, 3.209e-10, 0.0, 3.209e-10, 0.0, 3.209e-10, 0.0, 3.209e-10, 0.0, 3.209e-10, 0.0, 3.209e-10, 0.0, 3.209e-10, 0.0, 3.209e-10, 0.0, 3.209e-10, 0.0, 3.209e-10, 0.0, 3.209e-10, 0.0, 3.209e-10, 0.0, 3.209e-10, 0.0, 3.209e-10, 0.0, 3.209e-10, 0.0, 3.209e-10, 0.0, 3.209e-10, 0.0, 3.209e-10, 0.0, 3.209e-10, 0.0, 3.209e-10, 0.0, 3.209e-10, 0.0, 3.209e-10, 0.0, 3.209e-10, 0.0, 3.209e-10, 0.0, 3.209e-10, 0.0, 3.209e-10, 0.0, 3.209e-10, 0.0, 3.209e-10, 0.0, 3.209e-10, 0.0, 3.209e-10, 0.0, 3.209e-10, 0.0, 3.209e-10, 0.0, 3.209e-10, 0.0, 3.209e-10, 0.0, 3.209e-10, 0.0, 3.209e-10, 0.0, 3.209e-10, 0.0, 3.209e-10, 0.0, 3.209e-10, 0.0, 3.209e-10, 0.0, 3.209e-10, 0.0, 3.209e-10, 0.0, 3.209e-10, 0.0, 3.209e-10, 0.0, 3.209e-10, 0.0, 3.209e-10, 0.0, 3.209e-10, 0.0, 3.209e-10, 0.0, 3.209e-10, 0.0, 3.209e-10, 0.0, 3.209e-10, 0.0, 3.209e-10, 0.0, 3.209e-10, 0.0, 3.209e-10, 0.0, 3.209e-10, 0.0, 3.209e-10, 0.0, 3.209e-10, 0.0, 3.209e-10, 0.0, 3.209e-10, 0.0, 3.209e-10, 0.0, 3.209e-10, 0.0, 3.209e-10, 0.0, 3.209e-10, 0.0, 3.209e-10, 0.0, 3.209e-10, 0.0, 3.209e-10, 0.0, 3.209e-10, 0.0, 3.209e-10, 0.0, 3.209e-10, 0.0, 3.209e-10, 0.0, 3.209e-10, 0.0, 3.209e-10, 0.0, 3.209e-10, 0.0, 3.209e-10, 0.0, 3.209e-10, 0.0, 3.209e-10, 0.0, 3.209e-10, 0.0, 3.209e-10, 0.0, 3.209e-10, 0.0, 3.209e-10, 0.0, 3.209e-10, 0.0, 3.209e-10, 0.0, 3.209e-10, 0.0, 3.209e-10, 0.0, 3.209e-10, 0.0, 3.209e-10, 0.0, 3.209e-10, 0.0, 3.209e-10, 0.0, 3.209e-10, 0.0, 3.209e-10, 0.0, 3.209e-10, 0.0, 3.209e-10, 0.0, 3.209e-10, 0.0, 3.209e-10, 0.0, 3.209e-10, 0.0, 3.209e-10, 0.0, 3.209e-10, 0.0, 3.209e-10, 0.0, 3.209e-10, 0.0, 3.209e-10, 0.0, 3.209e-10, 0.0, 3.209e-10, 0.0, 3.209e-10, 0.0, 3.209e-10, 0.0, 3.209e-10, 0.0, 3.209e-10, 0.0, 3.209e-10, 0.0, 3.209e-10, 0.0, 3.209e-10, 0.0, 3.209e-10, 0.0, 3.209e-10, 0.0, 3.209e-10, 0.0, 3.209e-10, 0.0, 3.209e-10, 0.0, 3.209e-10, 0.0, 3.209e-10, 0.0, 3.209e-10, 0.0, 3.209e-10, 0.0, 3.209e-10, 0.0, 3.209e-10, 0.0, 3.209e-10, 0.0, 3.209e-10, 0.0, 3.209e-10, 0.0, 3.209e-10, 0.0, 3.012e-08, 0.0, 3.209e-10, 0.0, 3.209e-10, 0.0, 3.209e-10, 0.0, 3.209e-10, 0.0, 3.209e-10, 0.0, 3.209e-10, 0.0, 3.209e-10, 0.0, 3.209e-10, 0.0, 3.209e-10, 0.0, 3.209e-10, 0.0, 3.209e-10, 0.0, 3.209e-10, 0.0, 3.209e-10, 0.0, 3.209e-10, 0.0, 3.209e-10, 0.0, 3.209e-10, 0.0, 3.209e-10, 0.0, 3.209e-10, 0.0, 3.209e-10, 0.4375, 0.0, 0.5, 0.0, 0.5, 1.0, 0.4375, 1.0, 0.5625, 0.0, 0.625, 0.0, 0.625, 1.0, 0.5625, 1.0, 0.375, 0.0, 0.4375, 0.0, 0.4375, 1.0, 0.375, 1.0, 0.3125, 0.0, 0.375, 0.0, 0.375, 1.0, 0.3125, 1.0, 0.25, 0.0, 0.3125, 0.0, 0.3125, 1.0, 0.25, 1.0, 0.1875, 0.0, 0.25, 0.0, 0.25, 1.0, 0.1875, 1.0, 0.125, 0.0, 0.1875, 0.0, 0.1875, 1.0, 0.125, 1.0, 0.0625, 0.0, 0.125, 0.0, 0.125, 1.0, 0.0625, 1.0, 0.0, 0.0, 0.0625, 0.0, 0.0625, 1.0, 0.0, 1.0, 0.0, 3.209e-10, 0.0, 3.209e-10, 0.0, 3.209e-10, 0.0, 3.209e-10, 0.0, 3.209e-10, 0.0, 3.209e-10, 0.0, 3.209e-10, 0.0, 3.209e-10, 0.0, 3.209e-10, 0.0, 3.209e-10, 0.0, 3.209e-10, 0.0, 3.209e-10, 0.9375, 0.0, 1.0, 0.0, 1.0, 1.0, 0.9375, 1.0, 0.0, 3.209e-10, 0.0, 3.209e-10, 0.0, 3.209e-10, 0.0, 3.209e-10, 0.0, 3.209e-10, 0.0, 3.209e-10, 0.0, 3.209e-10, 0.0, 3.209e-10, 0.0, 3.209e-10, 0.0, 3.209e-10, 0.0, 3.209e-10, 0.0, 3.209e-10, 0.0, 3.209e-10, 0.0, 3.209e-10, 0.0, 3.209e-10, 0.0, 3.209e-10, 0.0, 3.209e-10, 0.0, 3.209e-10, 0.0, 3.209e-10, 0.0, 3.209e-10, 0.0, 3.209e-10, 0.0, 3.209e-10, 0.0, 3.209e-10, 0.0, 3.209e-10, 0.0, 3.209e-10, 0.0, 3.209e-10, 0.0, 3.209e-10, 0.0, 3.209e-10, 0.0, 3.209e-10, 0.0, 3.209e-10, 0.0, 3.209e-10, 0.0, 3.209e-10, 0.0, 3.209e-10, 0.0, 3.209e-10, 0.0, 3.209e-10, 0.0, 3.209e-10, 0.0, 3.209e-10, 0.0, 3.209e-10, 0.0, 3.209e-10, 0.0, 3.209e-10, 0.0, 3.209e-10, 0.0, 3.209e-10, 0.0, 3.209e-10, 0.0, 3.209e-10, 0.0, 3.209e-10, 0.0, 3.209e-10, 0.0, 3.209e-10, 0.0, 3.209e-10, 0.0, 3.209e-10, 0.0, 3.209e-10, 0.0, 3.209e-10, 0.0, 3.209e-10, 0.0, 3.209e-10, 0.0, 3.209e-10, 0.0, 3.209e-10, 0.0, 3.209e-10, 0.0, 3.209e-10, 0.0, 3.209e-10, 0.0, 3.209e-10, 0.0, 3.209e-10, 0.0, 3.209e-10, 0.0, 3.209e-10, 0.0, 3.209e-10, 0.0, 3.209e-10, 0.0, 3.209e-10, 0.0, 3.209e-10, 0.0, 3.209e-10, 0.0, 3.209e-10, 0.0, 3.209e-10, 0.0, 3.209e-10, 0.0, 3.209e-10, 0.0, 3.209e-10, 0.0, 3.209e-10, 0.0, 3.209e-10, 0.0, 3.209e-10, 0.0, 3.209e-10, 0.0, 3.209e-10, 0.0, 3.209e-10, 0.0, 3.209e-10, 0.0, 3.209e-10, 0.0, 3.209e-10, 0.0, 3.209e-10, 0.0, 3.209e-10, 0.0, 3.209e-10, 0.0, 3.209e-10, 0.0, 3.209e-10, 0.0, 3.209e-10, 0.0, 3.209e-10, 0.0, 3.209e-10, 0.0, 3.209e-10, 0.0, 3.209e-10, 0.0, 3.209e-10, 0.0, 3.209e-10, 0.0, 3.209e-10, 0.0, 3.209e-10, 0.0, 3.209e-10, 0.0, 3.209e-10, 0.0, 3.209e-10, 0.0, 3.209e-10, 0.0, 3.209e-10, 0.0, 3.209e-10, 0.0, 3.209e-10, 0.0, 3.209e-10, 0.0, 3.209e-10, 0.5, 0.0, 0.5625, 0.0, 0.5625, 1.0, 0.5, 1.0, 0.625, 0.0, 0.6875, 0.0, 0.6875, 1.0, 0.625, 1.0, 0.6875, 0.0, 0.75, 0.0, 0.75, 1.0, 0.6875, 1.0, 0.75, 0.0, 0.8125, 0.0, 0.8125, 1.0, 0.75, 1.0, 0.8125, 0.0, 0.875, 0.0, 0.875, 1.0, 0.8125, 1.0, 0.875, 0.0, 0.9375, 0.0, 0.9375, 1.0, 0.875, 1.0, 0.0, 3.209e-10, 0.0, 3.209e-10, 0.0, 3.209e-10, 0.0, 3.209e-10, 0.0, 3.209e-10, 0.0, 3.209e-10, 0.0, 3.209e-10, 0.0, 3.209e-10, 0.0, 3.209e-10, 0.0, 3.209e-10, 0.0, 3.209e-10, 0.0, 3.209e-10, 0.0, 3.209e-10, 0.0, 3.209e-10, 0.0, 3.209e-10, 0.0, 3.209e-10, 0.0, 3.209e-10, 0.0, 3.209e-10, 0.0, 3.209e-10, 0.0, 3.209e-10, 0.0, 3.209e-10, 0.0, 3.209e-10, 0.0, 3.209e-10, 0.0, 3.209e-10, 0.0, 3.209e-10, 0.0, 3.209e-10, 0.0, 3.209e-10, 0.0, 3.209e-10, 0.0, 3.209e-10, 0.0, 3.209e-10])
me_linkingbook.materials.append(mat_book)
me_linkingbook.materials.append(mat_panel)
me_linkingbook.use_remesh_preserve_volume = False
me_linkingbook.use_remesh_preserve_attributes = False
me_linkingbook.use_mirror_vertex_groups = False
me_linkingbook.use_paint_bone_selection = False
me_linkingbook.use_paint_mask_vertex = True
me_linkingbook.update()
arm_armature = bpy.data.armatures.new('Armature')  # bones are not reproduced

# ---- objects
ob_linkingbook = bpy.data.objects.new('LinkingBook', me_linkingbook)
ob_root = bpy.data.objects.new('Root', arm_armature)

# ---- transforms, parenting, visibility, modifiers, constraints
ob_linkingbook.parent = ob_root
ob_linkingbook.location = (0.0, 0.0, 0.0)
ob_linkingbook.lock_rotations_4d = False
ob_linkingbook.empty_display_type = 'ARROWS'
ob_linkingbook.lineart.crease_threshold = 0.0
_vg = ob_linkingbook.vertex_groups.new(name='Back')
for _i, _w in zip([0, 1, 2, 7, 39, 44, 45, 46, 47, 48, 49, 66, 97, 98, 112, 113, 114, 115, 116, 117, 118, 119, 120, 121, 122, 123, 124, 125, 126, 127, 128, 129, 130, 131, 132, 133, 134, 135, 136, 137, 138, 139, 140, 142, 143, 145, 146, 147, 148, 149, 150, 151, 152, 153, 154, 155, 156, 157, 158, 159, 160, 161, 162, 163, 164, 165, 166, 167, 168, 169, 170, 171, 172, 173, 174, 175, 176, 177, 178, 179, 180, 181, 182, 183, 184, 185, 186, 187, 188, 189, 190, 191, 192, 193, 194, 195, 196, 197, 198, 199, 200, 201, 202, 203, 204, 205, 206, 207, 208, 209, 210, 211, 212, 213, 214, 215, 216, 217], [1.0, 1.0, 1.0, 1.0, 0.9632, 1.0, 0.9821, 1.0, 0.8329, 1.0, 1.0, 1.0, 1.0, 1.0, 0.9487, 0.9366, 0.9277, 0.9219, 0.9202, 0.9151, 0.9089, 0.9025, 0.8951, 0.8883, 0.8793, 0.8697, 0.8582, 0.9632, 0.9821, 1.0, 0.9487, 0.9366, 0.9277, 0.9219, 0.9202, 0.9151, 0.9089, 0.9025, 0.8951, 0.8883, 0.8793, 0.8697, 0.8582, 0.8458, 0.8459, 0.833, 0.0002926, 0.0002899, 0.0002899, 0.0002899, 0.833, 0.8329, 0.5159, 0.4614, 0.3984, 0.3201, 0.2288, 0.1191, 0.01937, 0.8068, 0.7771, 0.7445, 0.7094, 0.6729, 0.636, 0.6003, 0.561, 0.5159, 0.4614, 0.3984, 0.3201, 0.2288, 0.1191, 0.01937, 0.8068, 0.7771, 0.7445, 0.7094, 0.6729, 0.636, 0.6003, 0.561, 0.5159, 0.4614, 0.3984, 0.3201, 0.2288, 0.1191, 0.01937, 0.8068, 0.7771, 0.7445, 0.7094, 0.6729, 0.636, 0.6003, 0.561, 0.5159, 0.4614, 0.3984, 0.3201, 0.2288, 0.1191, 0.01937, 0.561, 0.6003, 0.636, 0.6729, 0.7094, 0.7445, 0.7771, 0.8068, 1.0, 1.0, 1.0, 1.0, 1.0, 1.0]): _vg.add([_i], _w, 'REPLACE')
_vg = ob_linkingbook.vertex_groups.new(name='Side')
for _i, _w in zip([2, 5, 6, 7, 8, 9, 10, 11, 12, 13, 14, 15, 16, 17, 18, 19, 20, 21, 22, 23, 24, 25, 26, 27, 28, 29, 30, 31, 32, 33, 34, 35, 36, 37, 40, 42, 43, 48, 49, 50, 51, 52, 53, 54, 55, 56, 57, 58, 59, 60, 61, 62, 63, 64, 65, 66, 67, 68, 69, 70, 71, 72, 73, 74, 75, 76, 77, 78, 79, 80, 81, 82, 83, 84, 85, 86, 87, 88, 89, 90, 91, 92, 93, 94, 95, 96, 98, 99, 100, 101, 102, 103, 104, 105, 106, 107, 108, 109, 110, 111, 141, 144, 218, 219, 220, 221], [0.23, 1.0, 1.0, 0.23, 1.0, 1.0, 1.0, 1.0, 1.0, 1.0, 1.0, 1.0, 1.0, 1.0, 1.0, 1.0, 1.0, 1.0, 1.0, 1.0, 1.0, 1.0, 1.0, 1.0, 1.0, 1.0, 1.0, 1.0, 1.0, 1.0, 1.0, 1.0, 1.0, 1.0, 1.0, 1.0, 1.0, 1.0, 1.0, 1.0, 1.0, 1.0, 1.0, 1.0, 1.0, 1.0, 1.0, 1.0, 1.0, 1.0, 1.0, 1.0, 1.0, 1.0, 1.0, 1.0, 1.0, 1.0, 1.0, 1.0, 1.0, 1.0, 1.0, 1.0, 1.0, 1.0, 1.0, 1.0, 1.0, 1.0, 1.0, 1.0, 1.0, 1.0, 1.0, 1.0, 1.0, 1.0, 1.0, 1.0, 1.0, 1.0, 1.0, 1.0, 1.0, 1.0, 1.0, 1.0, 1.0, 1.0, 1.0, 1.0, 1.0, 1.0, 1.0, 1.0, 1.0, 1.0, 1.0, 1.0, 1.0, 1.0, 1.0, 1.0, 0.8, 0.8]): _vg.add([_i], _w, 'REPLACE')
_vg = ob_linkingbook.vertex_groups.new(name='Page')
for _i, _w in zip([39, 45, 47, 112, 113, 114, 115, 116, 117, 118, 119, 120, 121, 122, 123, 124, 125, 126, 128, 129, 130, 131, 132, 133, 134, 135, 136, 137, 138, 139, 140, 142, 143, 145, 146, 147, 148, 149, 150, 151, 152, 153, 154, 155, 156, 157, 158, 159, 160, 161, 162, 163, 164, 165, 166, 167, 168, 169, 170, 171, 172, 173, 174, 175, 176, 177, 178, 179, 180, 181, 182, 183, 184, 185, 186, 187, 188, 189, 190, 191, 192, 193, 194, 195, 196, 197, 198, 199, 200, 201, 202, 203, 204, 205, 206, 207, 208, 209, 210, 211], [0.03678, 0.01787, 0.1671, 0.05127, 0.06338, 0.07233, 0.07806, 0.07985, 0.08485, 0.09115, 0.0975, 0.1049, 0.1117, 0.1207, 0.1303, 0.1418, 0.03678, 0.01787, 0.05127, 0.06338, 0.07233, 0.07806, 0.07985, 0.08485, 0.09115, 0.0975, 0.1049, 0.1117, 0.1207, 0.1303, 0.1418, 0.1542, 0.1541, 0.167, 0.9997, 0.9997, 0.9997, 0.9997, 0.167, 0.1671, 0.4841, 0.5386, 0.6016, 0.6799, 0.7712, 0.8809, 0.9806, 0.1932, 0.2229, 0.2555, 0.2906, 0.3271, 0.364, 0.3997, 0.439, 0.4841, 0.5386, 0.6016, 0.6799, 0.7712, 0.8809, 0.9806, 0.1932, 0.2229, 0.2555, 0.2906, 0.3271, 0.364, 0.3997, 0.439, 0.4841, 0.5386, 0.6016, 0.6799, 0.7712, 0.8809, 0.9806, 0.1932, 0.2229, 0.2555, 0.2906, 0.3271, 0.364, 0.3997, 0.439, 0.4841, 0.5386, 0.6016, 0.6799, 0.7712, 0.8809, 0.9806, 0.439, 0.3997, 0.364, 0.3271, 0.2906, 0.2555, 0.2229, 0.1932]): _vg.add([_i], _w, 'REPLACE')
_vg = ob_linkingbook.vertex_groups.new(name='Front')
for _i, _w in zip([3, 4, 5, 6, 22, 37, 38, 41, 218, 219, 220, 221, 222, 223, 224, 225], [1.0, 1.0, 0.75, 0.75, 0.32, 0.32, 1.0, 1.0, 1.0, 1.0, 1.0, 1.0, 1.0, 1.0, 1.0, 1.0]): _vg.add([_i], _w, 'REPLACE')
_m = ob_linkingbook.modifiers.new('Armature', 'ARMATURE')
_m.object = ob_root
_m = ob_linkingbook.modifiers.new('Auto Smooth', 'NODES')
_m.node_group = ng_auto_smooth
_gi = [s.identifier for s in ng_auto_smooth.interface.items_tree if s.item_type == 'SOCKET' and s.in_out == 'INPUT']
_m[_gi[1]] = 3.142  # Angle
ob_root.location = (0.0, 0.0, 0.0)
ob_root.lineart.crease_threshold = 0.0

# ---- collection membership
scene.collection.objects.link(ob_linkingbook)
scene.collection.objects.link(ob_root)

# ---- scene / render settings (as saved in the file)
scene.frame_start = 1; scene.frame_end = 49; scene.frame_set(1)
scene.render.engine = 'BLENDER_EEVEE_NEXT'
scene.render.resolution_percentage = 50
scene.render.dither_intensity = 0.0
scene.cycles.use_denoising = False
scene.cycles.samples = 128
scene.cycles.sampling_pattern = 'TABULATED_SOBOL'
scene.cycles.use_adaptive_sampling = False
scene.cycles.use_light_tree = False
scene.view_settings.view_transform = 'Standard'
scene.unit_settings.scale_length = 0.01
bpy.context.view_layer.update()

# ---- added for rendering (the .blend has no active camera and no usable light): camera, sun
cam_auto = bpy.data.cameras.new('AutoCamera')
cam_auto.lens = 50.0
cam_auto.sensor_width = 36.0
cam_auto.clip_end = 1000.0
ob_auto_camera = bpy.data.objects.new('AutoCamera', cam_auto)
scene.collection.objects.link(ob_auto_camera)
ob_auto_camera.location = (3.35828, -4.08996, 2.92083)
ob_auto_camera.rotation_euler = (1.09748, -7.21219e-08, 0.694738)
scene.camera = ob_auto_camera
light_auto_sun = bpy.data.lights.new('AutoSun', 'SUN')
light_auto_sun.energy = 3.0
light_auto_sun.angle = 0.0523599
ob_auto_sun = bpy.data.objects.new('AutoSun', light_auto_sun)
scene.collection.objects.link(ob_auto_sun)
ob_auto_sun.rotation_euler = (0.872665, 0.174533, 0.523599)
bpy.context.view_layer.update()
